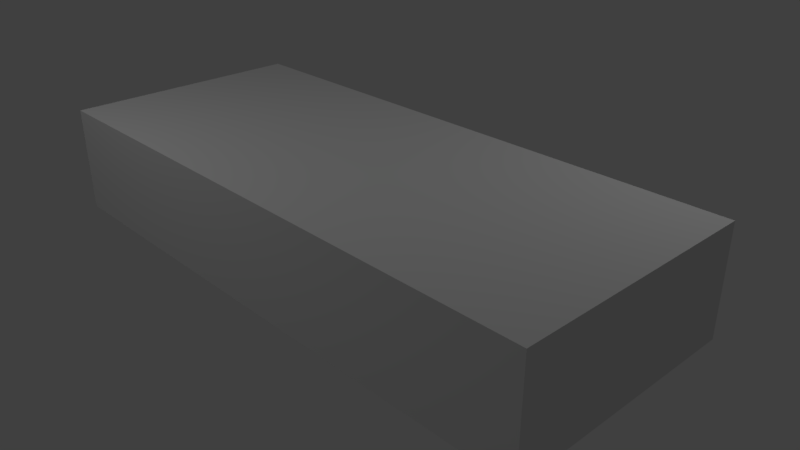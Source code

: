 # Source: MS_Stage_2.blend  (saved by Blender 2.79.0; exported with 4.5.12 LTS)
import bpy
from mathutils import Matrix  # noqa: F401  (used for matrix-valued properties, if any)

bpy.ops.wm.read_factory_settings(use_empty=True)
scene = bpy.context.scene
scene.name = 'Scene'

# ---- collections
col_collection_1 = bpy.data.collections.new('Collection 1'); scene.collection.children.link(col_collection_1)

# ---- materials (node trees are filled in below, after node groups)
mat_ms_stage_2_mat = bpy.data.materials.new('MS_Stage_2_Mat')
mat_ms_stage_2_mat.alpha_threshold = 0.0
mat_ms_stage_2_mat.use_transparent_shadow = False
mat_ms_stage_2_mat.roughness = 0.5
mat_ms_stage_2_mat.specular_intensity = 0.0

# ---- material node trees

# ---- world
world_world = bpy.data.worlds.new('World'); scene.world = world_world
world_world.color = (0.05088, 0.05088, 0.05088)
world_world.use_sun_shadow = False
world_world.sun_shadow_jitter_overblur = 0.0
world_world.cycles.sampling_method = 'MANUAL'

# ---- cameras
cam_camera = bpy.data.cameras.new('Camera')
cam_camera.clip_end = 100.0
cam_camera.lens = 35.0
cam_camera.sensor_width = 32.0
cam_camera.sensor_height = 18.0
cam_camera.ortho_scale = 7.314
cam_camera.dof.focus_distance = 0.0
cam_camera.dof.aperture_fstop = 128.0

# ---- lights
light_lamp_001 = bpy.data.lights.new('Lamp.001', 'POINT')
light_lamp_001.transmission_factor = 0.0
light_lamp_001.cutoff_distance = 30.0
light_lamp_001.energy = 100.0
light_lamp_001.shadow_buffer_clip_start = 1.001
light_lamp_001.shadow_soft_size = 0.1
light_lamp_001.shadow_maximum_resolution = 0.006
light_lamp_001.use_absolute_resolution = True
light_lamp = bpy.data.lights.new('Lamp', 'POINT')
light_lamp.transmission_factor = 0.0
light_lamp.cutoff_distance = 30.0
light_lamp.energy = 100.0
light_lamp.shadow_buffer_clip_start = 1.001
light_lamp.shadow_soft_size = 0.1
light_lamp.shadow_maximum_resolution = 0.006
light_lamp.use_absolute_resolution = True

# ---- meshes
me_plane_008 = bpy.data.meshes.new('Plane.008')
me_plane_008.from_pydata([(-2.601, -1.0, 0.0), (1.0, -1.0, 0.0), (-2.601, 1.0, 0.0), (1.0, 1.0, 0.0), (-2.601, 3.0, 0.0), (1.0, 3.0, 0.0), (-2.601, -3.0, 0.0), (1.0, -3.0, 0.0), (-2.601, -5.0, 0.0), (1.0, -5.0, 0.0), (3.702, -5.0, 0.0), (3.702, -3.0, 0.0), (3.702, 3.0, 0.0), (3.702, 1.0, 0.0), (3.702, -1.0, 0.0), (-4.0, -5.0, 0.0), (-4.0, -3.0, 0.0), (-4.0, 3.0, 0.0), (-4.0, -1.0, 0.0), (-4.0, 1.0, 0.0), (1.0, 3.0, -1.421), (1.0, -5.0, -1.421), (-2.601, -5.0, -1.421), (-2.601, 3.0, -1.421), (3.702, -1.0, -1.421), (3.702, -3.0, -1.421), (3.702, -5.0, -1.421), (3.702, 1.0, -1.421), (3.702, 3.0, -1.421), (-4.0, 3.0, -1.421), (-4.0, 1.0, -1.421), (-4.0, -5.0, -1.421), (-4.0, -1.0, -1.421), (-4.0, -3.0, -1.421), (3.027, 3.0, 0.0), (2.351, 3.0, 0.0), (1.676, 3.0, 0.0), (1.676, 1.0, 0.0), (2.351, 1.0, 0.0), (3.027, 1.0, 0.0), (3.027, -5.0, 0.0), (2.351, -5.0, 0.0), (1.676, -5.0, 0.0), (3.027, -3.0, 0.0), (2.351, -3.0, 0.0), (1.676, -3.0, 0.0), (3.027, -1.0, 0.0), (2.351, -1.0, 0.0), (1.676, -1.0, 0.0), (1.676, 3.0, -1.421), (2.351, 3.0, -1.421), (3.027, 3.0, -1.421), (1.676, -5.0, -1.421), (2.351, -5.0, -1.421), (3.027, -5.0, -1.421), (-1.701, -1.0, 0.0), (-0.8004, -1.0, 0.0), (0.0998, -1.0, 0.0), (0.0998, 1.0, 0.0), (-0.8004, 1.0, 0.0), (-1.701, 1.0, 0.0), (0.0998, 3.0, 0.0), (-0.8004, 3.0, 0.0), (-1.701, 3.0, 0.0), (-1.701, -3.0, 0.0), (-0.8004, -3.0, 0.0), (0.0998, -3.0, 0.0), (-1.701, -5.0, 0.0), (-0.8004, -5.0, 0.0), (0.0998, -5.0, 0.0), (0.0998, 3.0, -1.421), (-0.8004, 3.0, -1.421), (-1.701, 3.0, -1.421), (-1.701, -5.0, -1.421), (-0.8004, -5.0, -1.421), (0.0998, -5.0, -1.421), (1.0, -4.814, 0.0), (-2.601, -4.814, 0.0), (3.702, -4.814, 0.0), (-4.0, -4.814, 0.0), (-4.0, -4.814, -1.421), (3.702, -4.814, -1.421), (1.676, -4.814, 0.0), (2.351, -4.814, 0.0), (3.027, -4.814, 0.0), (0.0998, -4.814, 0.0), (-0.8004, -4.814, 0.0), (-1.701, -4.814, 0.0), (-2.601, 2.8, 0.0), (1.0, 2.8, 0.0), (3.702, 2.8, 0.0), (-4.0, 2.8, 0.0), (-4.0, 2.8, -1.421), (3.702, 2.8, -1.421), (1.676, 2.8, 0.0), (2.351, 2.8, 0.0), (3.027, 2.8, 0.0), (-1.701, 2.8, 0.0), (-0.8004, 2.8, 0.0), (0.0998, 2.8, 0.0), (3.626, 1.0, 0.0), (3.626, 3.0, -1.421), (3.626, -5.0, -1.421), (3.626, 3.0, 0.0), (3.626, -5.0, 0.0), (3.626, -3.0, 0.0), (3.626, -1.0, 0.0), (3.626, -4.814, 0.0), (3.626, 2.8, 0.0), (1.0, 3.0, -0.04925), (1.0, -5.0, -0.04925), (-2.601, 3.0, -0.04925), (3.702, -1.0, -0.04925), (3.702, -3.0, -0.04925), (3.702, -5.0, -0.04925), (3.702, 3.0, -0.04925), (-4.0, 3.0, -0.04925), (-4.0, -3.0, -0.04925), (-2.601, -5.0, -0.04925), (3.702, 1.0, -0.04925), (-4.0, 1.0, -0.04925), (-4.0, -5.0, -0.04925), (-4.0, -1.0, -0.04925), (1.676, -5.0, -0.04925), (2.351, -5.0, -0.04925), (3.027, -5.0, -0.04925), (1.676, 3.0, -0.04925), (2.351, 3.0, -0.04925), (3.027, 3.0, -0.04925), (0.0998, -5.0, -0.04925), (-0.8004, -5.0, -0.04925), (-1.701, -5.0, -0.04925), (-1.701, 3.0, -0.04925), (-0.8004, 3.0, -0.04925), (0.0998, 3.0, -0.04925), (3.702, -4.814, -0.04925), (-4.0, -4.814, -0.04925), (3.702, 2.8, -0.04925), (-4.0, 2.8, -0.04925), (3.626, -5.0, -0.04925), (3.626, 3.0, -0.04925)], [], [(57, 1, 3, 58), (99, 89, 5, 61), (55, 0, 6, 64), (87, 77, 8, 67), (6, 0, 18, 16), (108, 100, 13, 90), (107, 104, 10, 78), (77, 6, 16, 79), (88, 4, 17, 91), (118, 8, 15, 121), (0, 2, 19, 18), (140, 103, 12, 115), (106, 105, 11, 14), (100, 106, 14, 13), (117, 122, 32, 33), (122, 120, 30, 32), (138, 116, 29, 92), (136, 117, 33, 80), (137, 119, 27, 93), (135, 114, 26, 81), (112, 113, 25, 24), (119, 112, 24, 27), (139, 102, 26, 114), (134, 109, 20, 70), (111, 23, 29, 116), (131, 118, 22, 73), (110, 21, 52, 123), (123, 52, 53, 124), (124, 53, 54, 125), (3, 1, 48, 37), (37, 48, 47, 38), (38, 47, 46, 39), (1, 7, 45, 48), (48, 45, 44, 47), (47, 44, 43, 46), (109, 5, 36, 126), (126, 36, 35, 127), (127, 35, 34, 128), (76, 9, 42, 82), (82, 42, 41, 83), (83, 41, 40, 84), (89, 3, 37, 94), (94, 37, 38, 95), (95, 38, 39, 96), (110, 129, 75, 21), (129, 130, 74, 75), (130, 131, 73, 74), (111, 132, 72, 23), (132, 133, 71, 72), (133, 134, 70, 71), (76, 85, 69, 9), (85, 86, 68, 69), (86, 87, 67, 68), (1, 57, 66, 7), (57, 56, 65, 66), (56, 55, 64, 65), (88, 97, 63, 4), (97, 98, 62, 63), (98, 99, 61, 62), (0, 55, 60, 2), (55, 56, 59, 60), (56, 57, 58, 59), (65, 64, 87, 86), (66, 65, 86, 85), (7, 66, 85, 76), (44, 83, 84, 43), (45, 82, 83, 44), (7, 76, 82, 45), (113, 135, 81, 25), (121, 136, 80, 31), (8, 77, 79, 15), (105, 107, 78, 11), (64, 6, 77, 87), (59, 58, 99, 98), (60, 59, 98, 97), (2, 60, 97, 88), (35, 95, 96, 34), (36, 94, 95, 35), (5, 89, 94, 36), (115, 137, 93, 28), (120, 138, 92, 30), (2, 88, 91, 19), (103, 108, 90, 12), (58, 3, 89, 99), (34, 96, 108, 103), (43, 84, 107, 105), (125, 54, 102, 139), (39, 46, 106, 100), (46, 43, 105, 106), (128, 34, 103, 140), (84, 40, 104, 107), (96, 39, 100, 108), (51, 128, 140, 101), (40, 125, 139, 104), (19, 91, 138, 120), (12, 90, 137, 115), (15, 79, 136, 121), (11, 78, 135, 113), (62, 61, 134, 133), (63, 62, 133, 132), (4, 63, 132, 111), (68, 67, 131, 130), (69, 68, 130, 129), (9, 69, 129, 110), (50, 127, 128, 51), (49, 126, 127, 50), (20, 109, 126, 49), (41, 124, 125, 40), (42, 123, 124, 41), (9, 110, 123, 42), (67, 8, 118, 131), (4, 111, 116, 17), (61, 5, 109, 134), (104, 139, 114, 10), (13, 14, 112, 119), (14, 11, 113, 112), (78, 10, 114, 135), (90, 13, 119, 137), (79, 16, 117, 136), (91, 17, 116, 138), (18, 19, 120, 122), (16, 18, 122, 117), (101, 140, 115, 28), (22, 118, 121, 31)])
_uv = me_plane_008.uv_layers.new(name='UVMap')
_uv.uv.foreach_set('vector', [0.3063, 0.5, 0.3735, 0.5, 0.3735, 0.75, 0.3063, 0.75, 0.3063, 0.975, 0.3735, 0.975, 0.3735, 1.0, 0.3063, 1.0, 0.1718, 0.5, 0.1045, 0.5, 0.1045, 0.25, 0.1718, 0.25, 0.1718, 0.02322, 0.1045, 0.02322, 0.1045, 5.96e-08, 0.1718, 5.96e-08, 0.1045, 0.25, 0.1045, 0.5, 3.562e-08, 0.5, 0.0, 0.25, 0.5697, 0.975, 0.5697, 0.75, 0.5754, 0.75, 0.5754, 0.975, 0.5697, 0.02322, 0.5697, 0.0, 0.5754, 0.0, 0.5754, 0.02322, 0.1045, 0.02322, 0.1045, 0.25, 0.0, 0.25, 0.0, 0.02322, 0.1045, 0.975, 0.1045, 1.0, 8.906e-08, 1.0, 8.906e-08, 0.975, 0.8975, 0.1749, 0.8939, 0.1749, 0.8939, 0.0, 0.8975, 0.0, 0.1045, 0.5, 0.1045, 0.75, 3.562e-08, 0.75, 3.562e-08, 0.5, 0.7914, 0.009592, 0.7877, 0.009592, 0.7877, 0.0, 0.7914, 0.0, 0.5697, 0.5, 0.5697, 0.25, 0.5754, 0.25, 0.5754, 0.5, 0.5697, 0.75, 0.5697, 0.5, 0.5754, 0.5, 0.5754, 0.75, 0.6852, 0.75, 0.6852, 0.5, 0.7877, 0.5, 0.7877, 0.75, 0.6852, 0.5, 0.6852, 0.25, 0.7877, 0.25, 0.7877, 0.5, 0.6852, 0.02496, 0.6852, 2.98e-08, 0.7877, 0.0, 0.7877, 0.02496, 0.6852, 0.9768, 0.6852, 0.75, 0.7877, 0.75, 0.7877, 0.9768, 0.5791, 0.975, 0.5791, 0.75, 0.6816, 0.75, 0.6816, 0.975, 0.5791, 0.02322, 0.5791, 5.96e-08, 0.6816, 0.0, 0.6816, 0.02322, 0.5791, 0.5, 0.5791, 0.25, 0.6816, 0.25, 0.6816, 0.5, 0.5791, 0.75, 0.5791, 0.5, 0.6816, 0.5, 0.6816, 0.75, 0.8975, 0.9532, 1.0, 0.9532, 1.0, 0.9628, 0.8975, 0.9628, 0.7914, 0.4503, 0.7914, 0.3378, 0.8939, 0.3378, 0.8939, 0.4503, 0.7914, 0.7879, 0.8939, 0.7879, 0.8939, 0.9628, 0.7914, 0.9628, 0.8975, 0.2874, 0.8975, 0.1749, 1.0, 0.1749, 1.0, 0.2874, 0.8975, 0.625, 1.0, 0.625, 1.0, 0.7095, 0.8975, 0.7095, 0.8975, 0.7095, 1.0, 0.7095, 1.0, 0.7939, 0.8975, 0.7939, 0.8975, 0.7939, 1.0, 0.7939, 1.0, 0.8784, 0.8975, 0.8784, 0.3735, 0.75, 0.3735, 0.5, 0.424, 0.5, 0.424, 0.75, 0.424, 0.75, 0.424, 0.5, 0.4745, 0.5, 0.4745, 0.75, 0.4745, 0.75, 0.4745, 0.5, 0.5249, 0.5, 0.5249, 0.75, 0.3735, 0.5, 0.3735, 0.25, 0.424, 0.25, 0.424, 0.5, 0.424, 0.5, 0.424, 0.25, 0.4745, 0.25, 0.4745, 0.5, 0.4745, 0.5, 0.4745, 0.25, 0.5249, 0.25, 0.5249, 0.5, 0.7914, 0.3378, 0.7877, 0.3378, 0.7877, 0.2534, 0.7914, 0.2534, 0.7914, 0.2534, 0.7877, 0.2534, 0.7877, 0.1689, 0.7914, 0.1689, 0.7914, 0.1689, 0.7877, 0.1689, 0.7877, 0.08445, 0.7914, 0.08445, 0.3735, 0.02322, 0.3735, 5.96e-08, 0.424, 5.96e-08, 0.424, 0.02322, 0.424, 0.02322, 0.424, 5.96e-08, 0.4745, 5.96e-08, 0.4745, 0.02322, 0.4745, 0.02322, 0.4745, 5.96e-08, 0.5249, 0.0, 0.5249, 0.02322, 0.3735, 0.975, 0.3735, 0.75, 0.424, 0.75, 0.424, 0.975, 0.424, 0.975, 0.424, 0.75, 0.4745, 0.75, 0.4745, 0.975, 0.4745, 0.975, 0.4745, 0.75, 0.5249, 0.75, 0.5249, 0.975, 0.8975, 0.625, 0.8975, 0.5125, 1.0, 0.5125, 1.0, 0.625, 0.8975, 0.5125, 0.8975, 0.4, 1.0, 0.4, 1.0, 0.5125, 0.8975, 0.4, 0.8975, 0.2874, 1.0, 0.2874, 1.0, 0.4, 0.7914, 0.7879, 0.7914, 0.6754, 0.8939, 0.6754, 0.8939, 0.7879, 0.7914, 0.6754, 0.7914, 0.5629, 0.8939, 0.5629, 0.8939, 0.6754, 0.7914, 0.5629, 0.7914, 0.4503, 0.8939, 0.4503, 0.8939, 0.5629, 0.3735, 0.02322, 0.3063, 0.02322, 0.3063, 5.96e-08, 0.3735, 5.96e-08, 0.3063, 0.02322, 0.239, 0.02322, 0.239, 5.96e-08, 0.3063, 5.96e-08, 0.239, 0.02322, 0.1718, 0.02322, 0.1718, 5.96e-08, 0.239, 5.96e-08, 0.3735, 0.5, 0.3063, 0.5, 0.3063, 0.25, 0.3735, 0.25, 0.3063, 0.5, 0.239, 0.5, 0.239, 0.25, 0.3063, 0.25, 0.239, 0.5, 0.1718, 0.5, 0.1718, 0.25, 0.239, 0.25, 0.1045, 0.975, 0.1718, 0.975, 0.1718, 1.0, 0.1045, 1.0, 0.1718, 0.975, 0.239, 0.975, 0.239, 1.0, 0.1718, 1.0, 0.239, 0.975, 0.3063, 0.975, 0.3063, 1.0, 0.239, 1.0, 0.1045, 0.5, 0.1718, 0.5, 0.1718, 0.75, 0.1045, 0.75, 0.1718, 0.5, 0.239, 0.5, 0.239, 0.75, 0.1718, 0.75, 0.239, 0.5, 0.3063, 0.5, 0.3063, 0.75, 0.239, 0.75, 0.239, 0.25, 0.1718, 0.25, 0.1718, 0.02322, 0.239, 0.02322, 0.3063, 0.25, 0.239, 0.25, 0.239, 0.02322, 0.3063, 0.02322, 0.3735, 0.25, 0.3063, 0.25, 0.3063, 0.02322, 0.3735, 0.02322, 0.4745, 0.25, 0.4745, 0.02322, 0.5249, 0.02322, 0.5249, 0.25, 0.424, 0.25, 0.424, 0.02322, 0.4745, 0.02322, 0.4745, 0.25, 0.3735, 0.25, 0.3735, 0.02322, 0.424, 0.02322, 0.424, 0.25, 0.5791, 0.25, 0.5791, 0.02322, 0.6816, 0.02322, 0.6816, 0.25, 0.6852, 1.0, 0.6852, 0.9768, 0.7877, 0.9768, 0.7877, 1.0, 0.1045, 5.96e-08, 0.1045, 0.02322, 0.0, 0.02322, 0.0, 1.192e-07, 0.5697, 0.25, 0.5697, 0.02322, 0.5754, 0.02322, 0.5754, 0.25, 0.1718, 0.25, 0.1045, 0.25, 0.1045, 0.02322, 0.1718, 0.02322, 0.239, 0.75, 0.3063, 0.75, 0.3063, 0.975, 0.239, 0.975, 0.1718, 0.75, 0.239, 0.75, 0.239, 0.975, 0.1718, 0.975, 0.1045, 0.75, 0.1718, 0.75, 0.1718, 0.975, 0.1045, 0.975, 0.4745, 1.0, 0.4745, 0.975, 0.5249, 0.975, 0.5249, 1.0, 0.424, 1.0, 0.424, 0.975, 0.4745, 0.975, 0.4745, 1.0, 0.3735, 1.0, 0.3735, 0.975, 0.424, 0.975, 0.424, 1.0, 0.5791, 1.0, 0.5791, 0.975, 0.6816, 0.975, 0.6816, 1.0, 0.6852, 0.25, 0.6852, 0.02496, 0.7877, 0.02496, 0.7877, 0.25, 0.1045, 0.75, 0.1045, 0.975, 8.906e-08, 0.975, 3.562e-08, 0.75, 0.5697, 1.0, 0.5697, 0.975, 0.5754, 0.975, 0.5754, 1.0, 0.3063, 0.75, 0.3735, 0.75, 0.3735, 0.975, 0.3063, 0.975, 0.5249, 1.0, 0.5249, 0.975, 0.5697, 0.975, 0.5697, 1.0, 0.5249, 0.25, 0.5249, 0.02322, 0.5697, 0.02322, 0.5697, 0.25, 0.8975, 0.8784, 1.0, 0.8784, 1.0, 0.9532, 0.8975, 0.9532, 0.5249, 0.75, 0.5249, 0.5, 0.5697, 0.5, 0.5697, 0.75, 0.5249, 0.5, 0.5249, 0.25, 0.5697, 0.25, 0.5697, 0.5, 0.7914, 0.08445, 0.7877, 0.08445, 0.7877, 0.009592, 0.7914, 0.009592, 0.5249, 0.02322, 0.5249, 0.0, 0.5697, 0.0, 0.5697, 0.02322, 0.5249, 0.975, 0.5249, 0.75, 0.5697, 0.75, 0.5697, 0.975, 0.8939, 0.08445, 0.7914, 0.08445, 0.7914, 0.009592, 0.8939, 0.009592, 0.8939, 0.8784, 0.8975, 0.8784, 0.8975, 0.9532, 0.8939, 0.9532, 0.6816, 0.25, 0.6816, 0.02496, 0.6852, 0.02496, 0.6852, 0.25, 0.5754, 1.0, 0.5754, 0.975, 0.5791, 0.975, 0.5791, 1.0, 0.6816, 1.0, 0.6816, 0.9768, 0.6852, 0.9768, 0.6852, 1.0, 0.5754, 0.25, 0.5754, 0.02322, 0.5791, 0.02322, 0.5791, 0.25, 0.7877, 0.5629, 0.7877, 0.4503, 0.7914, 0.4503, 0.7914, 0.5629, 0.7877, 0.6754, 0.7877, 0.5629, 0.7914, 0.5629, 0.7914, 0.6754, 0.7877, 0.7879, 0.7877, 0.6754, 0.7914, 0.6754, 0.7914, 0.7879, 0.8939, 0.4, 0.8939, 0.2874, 0.8975, 0.2874, 0.8975, 0.4, 0.8939, 0.5125, 0.8939, 0.4, 0.8975, 0.4, 0.8975, 0.5125, 0.8939, 0.625, 0.8939, 0.5125, 0.8975, 0.5125, 0.8975, 0.625, 0.8939, 0.1689, 0.7914, 0.1689, 0.7914, 0.08445, 0.8939, 0.08445, 0.8939, 0.2534, 0.7914, 0.2534, 0.7914, 0.1689, 0.8939, 0.1689, 0.8939, 0.3378, 0.7914, 0.3378, 0.7914, 0.2534, 0.8939, 0.2534, 0.8939, 0.7939, 0.8975, 0.7939, 0.8975, 0.8784, 0.8939, 0.8784, 0.8939, 0.7095, 0.8975, 0.7095, 0.8975, 0.7939, 0.8939, 0.7939, 0.8939, 0.625, 0.8975, 0.625, 0.8975, 0.7095, 0.8939, 0.7095, 0.8939, 0.2874, 0.8939, 0.1749, 0.8975, 0.1749, 0.8975, 0.2874, 0.7877, 0.7879, 0.7914, 0.7879, 0.7914, 0.9628, 0.7877, 0.9628, 0.7877, 0.4503, 0.7877, 0.3378, 0.7914, 0.3378, 0.7914, 0.4503, 0.8939, 0.9532, 0.8975, 0.9532, 0.8975, 0.9628, 0.8939, 0.9628, 0.5754, 0.75, 0.5754, 0.5, 0.5791, 0.5, 0.5791, 0.75, 0.5754, 0.5, 0.5754, 0.25, 0.5791, 0.25, 0.5791, 0.5, 0.5754, 0.02322, 0.5754, 5.96e-08, 0.5791, 5.96e-08, 0.5791, 0.02322, 0.5754, 0.975, 0.5754, 0.75, 0.5791, 0.75, 0.5791, 0.975, 0.6816, 0.9768, 0.6816, 0.75, 0.6852, 0.75, 0.6852, 0.9768, 0.6816, 0.02496, 0.6816, 2.98e-08, 0.6852, 2.98e-08, 0.6852, 0.02496, 0.6816, 0.5, 0.6816, 0.25, 0.6852, 0.25, 0.6852, 0.5, 0.6816, 0.75, 0.6816, 0.5, 0.6852, 0.5, 0.6852, 0.75, 0.8939, 0.009592, 0.7914, 0.009592, 0.7914, 0.0, 0.8939, 0.0, 1.0, 0.1749, 0.8975, 0.1749, 0.8975, 0.0, 1.0, 0.0])
_uv = me_plane_008.uv_layers.new(name='MS_Stage_2_BakedUVs')
_uv.uv.foreach_set('vector', [0.3063, 0.5, 0.3735, 0.5, 0.3735, 0.75, 0.3063, 0.75, 0.3063, 0.975, 0.3735, 0.975, 0.3735, 1.0, 0.3063, 1.0, 0.1718, 0.5, 0.1045, 0.5, 0.1045, 0.25, 0.1718, 0.25, 0.1718, 0.02322, 0.1045, 0.02322, 0.1045, 5.96e-08, 0.1718, 5.96e-08, 0.1045, 0.25, 0.1045, 0.5, 3.562e-08, 0.5, 0.0, 0.25, 0.5697, 0.975, 0.5697, 0.75, 0.5754, 0.75, 0.5754, 0.975, 0.5697, 0.02322, 0.5697, 0.0, 0.5754, 0.0, 0.5754, 0.02322, 0.1045, 0.02322, 0.1045, 0.25, 0.0, 0.25, 0.0, 0.02322, 0.1045, 0.975, 0.1045, 1.0, 8.906e-08, 1.0, 8.906e-08, 0.975, 0.8975, 0.1749, 0.8939, 0.1749, 0.8939, 0.0, 0.8975, 0.0, 0.1045, 0.5, 0.1045, 0.75, 3.562e-08, 0.75, 3.562e-08, 0.5, 0.7914, 0.009592, 0.7877, 0.009592, 0.7877, 0.0, 0.7914, 0.0, 0.5697, 0.5, 0.5697, 0.25, 0.5754, 0.25, 0.5754, 0.5, 0.5697, 0.75, 0.5697, 0.5, 0.5754, 0.5, 0.5754, 0.75, 0.6852, 0.75, 0.6852, 0.5, 0.7877, 0.5, 0.7877, 0.75, 0.6852, 0.5, 0.6852, 0.25, 0.7877, 0.25, 0.7877, 0.5, 0.6852, 0.02496, 0.6852, 2.98e-08, 0.7877, 0.0, 0.7877, 0.02496, 0.6852, 0.9768, 0.6852, 0.75, 0.7877, 0.75, 0.7877, 0.9768, 0.5791, 0.975, 0.5791, 0.75, 0.6816, 0.75, 0.6816, 0.975, 0.5791, 0.02322, 0.5791, 5.96e-08, 0.6816, 0.0, 0.6816, 0.02322, 0.5791, 0.5, 0.5791, 0.25, 0.6816, 0.25, 0.6816, 0.5, 0.5791, 0.75, 0.5791, 0.5, 0.6816, 0.5, 0.6816, 0.75, 0.8975, 0.9532, 1.0, 0.9532, 1.0, 0.9628, 0.8975, 0.9628, 0.7914, 0.4503, 0.7914, 0.3378, 0.8939, 0.3378, 0.8939, 0.4503, 0.7914, 0.7879, 0.8939, 0.7879, 0.8939, 0.9628, 0.7914, 0.9628, 0.8975, 0.2874, 0.8975, 0.1749, 1.0, 0.1749, 1.0, 0.2874, 0.8975, 0.625, 1.0, 0.625, 1.0, 0.7095, 0.8975, 0.7095, 0.8975, 0.7095, 1.0, 0.7095, 1.0, 0.7939, 0.8975, 0.7939, 0.8975, 0.7939, 1.0, 0.7939, 1.0, 0.8784, 0.8975, 0.8784, 0.3735, 0.75, 0.3735, 0.5, 0.424, 0.5, 0.424, 0.75, 0.424, 0.75, 0.424, 0.5, 0.4745, 0.5, 0.4745, 0.75, 0.4745, 0.75, 0.4745, 0.5, 0.5249, 0.5, 0.5249, 0.75, 0.3735, 0.5, 0.3735, 0.25, 0.424, 0.25, 0.424, 0.5, 0.424, 0.5, 0.424, 0.25, 0.4745, 0.25, 0.4745, 0.5, 0.4745, 0.5, 0.4745, 0.25, 0.5249, 0.25, 0.5249, 0.5, 0.7914, 0.3378, 0.7877, 0.3378, 0.7877, 0.2534, 0.7914, 0.2534, 0.7914, 0.2534, 0.7877, 0.2534, 0.7877, 0.1689, 0.7914, 0.1689, 0.7914, 0.1689, 0.7877, 0.1689, 0.7877, 0.08445, 0.7914, 0.08445, 0.3735, 0.02322, 0.3735, 5.96e-08, 0.424, 5.96e-08, 0.424, 0.02322, 0.424, 0.02322, 0.424, 5.96e-08, 0.4745, 5.96e-08, 0.4745, 0.02322, 0.4745, 0.02322, 0.4745, 5.96e-08, 0.5249, 0.0, 0.5249, 0.02322, 0.3735, 0.975, 0.3735, 0.75, 0.424, 0.75, 0.424, 0.975, 0.424, 0.975, 0.424, 0.75, 0.4745, 0.75, 0.4745, 0.975, 0.4745, 0.975, 0.4745, 0.75, 0.5249, 0.75, 0.5249, 0.975, 0.8975, 0.625, 0.8975, 0.5125, 1.0, 0.5125, 1.0, 0.625, 0.8975, 0.5125, 0.8975, 0.4, 1.0, 0.4, 1.0, 0.5125, 0.8975, 0.4, 0.8975, 0.2874, 1.0, 0.2874, 1.0, 0.4, 0.7914, 0.7879, 0.7914, 0.6754, 0.8939, 0.6754, 0.8939, 0.7879, 0.7914, 0.6754, 0.7914, 0.5629, 0.8939, 0.5629, 0.8939, 0.6754, 0.7914, 0.5629, 0.7914, 0.4503, 0.8939, 0.4503, 0.8939, 0.5629, 0.3735, 0.02322, 0.3063, 0.02322, 0.3063, 5.96e-08, 0.3735, 5.96e-08, 0.3063, 0.02322, 0.239, 0.02322, 0.239, 5.96e-08, 0.3063, 5.96e-08, 0.239, 0.02322, 0.1718, 0.02322, 0.1718, 5.96e-08, 0.239, 5.96e-08, 0.3735, 0.5, 0.3063, 0.5, 0.3063, 0.25, 0.3735, 0.25, 0.3063, 0.5, 0.239, 0.5, 0.239, 0.25, 0.3063, 0.25, 0.239, 0.5, 0.1718, 0.5, 0.1718, 0.25, 0.239, 0.25, 0.1045, 0.975, 0.1718, 0.975, 0.1718, 1.0, 0.1045, 1.0, 0.1718, 0.975, 0.239, 0.975, 0.239, 1.0, 0.1718, 1.0, 0.239, 0.975, 0.3063, 0.975, 0.3063, 1.0, 0.239, 1.0, 0.1045, 0.5, 0.1718, 0.5, 0.1718, 0.75, 0.1045, 0.75, 0.1718, 0.5, 0.239, 0.5, 0.239, 0.75, 0.1718, 0.75, 0.239, 0.5, 0.3063, 0.5, 0.3063, 0.75, 0.239, 0.75, 0.239, 0.25, 0.1718, 0.25, 0.1718, 0.02322, 0.239, 0.02322, 0.3063, 0.25, 0.239, 0.25, 0.239, 0.02322, 0.3063, 0.02322, 0.3735, 0.25, 0.3063, 0.25, 0.3063, 0.02322, 0.3735, 0.02322, 0.4745, 0.25, 0.4745, 0.02322, 0.5249, 0.02322, 0.5249, 0.25, 0.424, 0.25, 0.424, 0.02322, 0.4745, 0.02322, 0.4745, 0.25, 0.3735, 0.25, 0.3735, 0.02322, 0.424, 0.02322, 0.424, 0.25, 0.5791, 0.25, 0.5791, 0.02322, 0.6816, 0.02322, 0.6816, 0.25, 0.6852, 1.0, 0.6852, 0.9768, 0.7877, 0.9768, 0.7877, 1.0, 0.1045, 5.96e-08, 0.1045, 0.02322, 0.0, 0.02322, 0.0, 1.192e-07, 0.5697, 0.25, 0.5697, 0.02322, 0.5754, 0.02322, 0.5754, 0.25, 0.1718, 0.25, 0.1045, 0.25, 0.1045, 0.02322, 0.1718, 0.02322, 0.239, 0.75, 0.3063, 0.75, 0.3063, 0.975, 0.239, 0.975, 0.1718, 0.75, 0.239, 0.75, 0.239, 0.975, 0.1718, 0.975, 0.1045, 0.75, 0.1718, 0.75, 0.1718, 0.975, 0.1045, 0.975, 0.4745, 1.0, 0.4745, 0.975, 0.5249, 0.975, 0.5249, 1.0, 0.424, 1.0, 0.424, 0.975, 0.4745, 0.975, 0.4745, 1.0, 0.3735, 1.0, 0.3735, 0.975, 0.424, 0.975, 0.424, 1.0, 0.5791, 1.0, 0.5791, 0.975, 0.6816, 0.975, 0.6816, 1.0, 0.6852, 0.25, 0.6852, 0.02496, 0.7877, 0.02496, 0.7877, 0.25, 0.1045, 0.75, 0.1045, 0.975, 8.906e-08, 0.975, 3.562e-08, 0.75, 0.5697, 1.0, 0.5697, 0.975, 0.5754, 0.975, 0.5754, 1.0, 0.3063, 0.75, 0.3735, 0.75, 0.3735, 0.975, 0.3063, 0.975, 0.5249, 1.0, 0.5249, 0.975, 0.5697, 0.975, 0.5697, 1.0, 0.5249, 0.25, 0.5249, 0.02322, 0.5697, 0.02322, 0.5697, 0.25, 0.8975, 0.8784, 1.0, 0.8784, 1.0, 0.9532, 0.8975, 0.9532, 0.5249, 0.75, 0.5249, 0.5, 0.5697, 0.5, 0.5697, 0.75, 0.5249, 0.5, 0.5249, 0.25, 0.5697, 0.25, 0.5697, 0.5, 0.7914, 0.08445, 0.7877, 0.08445, 0.7877, 0.009592, 0.7914, 0.009592, 0.5249, 0.02322, 0.5249, 0.0, 0.5697, 0.0, 0.5697, 0.02322, 0.5249, 0.975, 0.5249, 0.75, 0.5697, 0.75, 0.5697, 0.975, 0.8939, 0.08445, 0.7914, 0.08445, 0.7914, 0.009592, 0.8939, 0.009592, 0.8939, 0.8784, 0.8975, 0.8784, 0.8975, 0.9532, 0.8939, 0.9532, 0.6816, 0.25, 0.6816, 0.02496, 0.6852, 0.02496, 0.6852, 0.25, 0.5754, 1.0, 0.5754, 0.975, 0.5791, 0.975, 0.5791, 1.0, 0.6816, 1.0, 0.6816, 0.9768, 0.6852, 0.9768, 0.6852, 1.0, 0.5754, 0.25, 0.5754, 0.02322, 0.5791, 0.02322, 0.5791, 0.25, 0.7877, 0.5629, 0.7877, 0.4503, 0.7914, 0.4503, 0.7914, 0.5629, 0.7877, 0.6754, 0.7877, 0.5629, 0.7914, 0.5629, 0.7914, 0.6754, 0.7877, 0.7879, 0.7877, 0.6754, 0.7914, 0.6754, 0.7914, 0.7879, 0.8939, 0.4, 0.8939, 0.2874, 0.8975, 0.2874, 0.8975, 0.4, 0.8939, 0.5125, 0.8939, 0.4, 0.8975, 0.4, 0.8975, 0.5125, 0.8939, 0.625, 0.8939, 0.5125, 0.8975, 0.5125, 0.8975, 0.625, 0.8939, 0.1689, 0.7914, 0.1689, 0.7914, 0.08445, 0.8939, 0.08445, 0.8939, 0.2534, 0.7914, 0.2534, 0.7914, 0.1689, 0.8939, 0.1689, 0.8939, 0.3378, 0.7914, 0.3378, 0.7914, 0.2534, 0.8939, 0.2534, 0.8939, 0.7939, 0.8975, 0.7939, 0.8975, 0.8784, 0.8939, 0.8784, 0.8939, 0.7095, 0.8975, 0.7095, 0.8975, 0.7939, 0.8939, 0.7939, 0.8939, 0.625, 0.8975, 0.625, 0.8975, 0.7095, 0.8939, 0.7095, 0.8939, 0.2874, 0.8939, 0.1749, 0.8975, 0.1749, 0.8975, 0.2874, 0.7877, 0.7879, 0.7914, 0.7879, 0.7914, 0.9628, 0.7877, 0.9628, 0.7877, 0.4503, 0.7877, 0.3378, 0.7914, 0.3378, 0.7914, 0.4503, 0.8939, 0.9532, 0.8975, 0.9532, 0.8975, 0.9628, 0.8939, 0.9628, 0.5754, 0.75, 0.5754, 0.5, 0.5791, 0.5, 0.5791, 0.75, 0.5754, 0.5, 0.5754, 0.25, 0.5791, 0.25, 0.5791, 0.5, 0.5754, 0.02322, 0.5754, 5.96e-08, 0.5791, 5.96e-08, 0.5791, 0.02322, 0.5754, 0.975, 0.5754, 0.75, 0.5791, 0.75, 0.5791, 0.975, 0.6816, 0.9768, 0.6816, 0.75, 0.6852, 0.75, 0.6852, 0.9768, 0.6816, 0.02496, 0.6816, 2.98e-08, 0.6852, 2.98e-08, 0.6852, 0.02496, 0.6816, 0.5, 0.6816, 0.25, 0.6852, 0.25, 0.6852, 0.5, 0.6816, 0.75, 0.6816, 0.5, 0.6852, 0.5, 0.6852, 0.75, 0.8939, 0.009592, 0.7914, 0.009592, 0.7914, 0.0, 0.8939, 0.0, 1.0, 0.1749, 0.8975, 0.1749, 0.8975, 0.0, 1.0, 0.0])
_uv.active_render = True
me_plane_008.materials.append(mat_ms_stage_2_mat)
me_plane_008.use_remesh_preserve_volume = False
me_plane_008.use_remesh_preserve_attributes = False
me_plane_008.use_mirror_vertex_groups = False
me_plane_008.update()

# ---- objects
ob_lamp_001 = bpy.data.objects.new('Lamp.001', light_lamp_001)
ob_lamp = bpy.data.objects.new('Lamp', light_lamp)
ob_camera = bpy.data.objects.new('Camera', cam_camera)
ob_ms_catwalk = bpy.data.objects.new('MS_Catwalk', me_plane_008)

# ---- transforms, parenting, visibility, modifiers, constraints
ob_lamp_001.location = (-2.659, -4.037, 5.904)
ob_lamp_001.rotation_euler = (0.6503, 0.05522, 1.866)
ob_lamp_001.lock_rotations_4d = False
ob_lamp_001.empty_display_type = 'ARROWS'
ob_lamp_001.color = (0.0, 0.0, 0.0, 0.0)
ob_lamp_001.lineart.crease_threshold = 0.0
ob_lamp.location = (3.525, 3.679, 5.904)
ob_lamp.rotation_euler = (0.6503, 0.05522, 1.866)
ob_lamp.lock_rotations_4d = False
ob_lamp.empty_display_type = 'ARROWS'
ob_lamp.color = (0.0, 0.0, 0.0, 0.0)
ob_lamp.lineart.crease_threshold = 0.0
ob_camera.location = (7.481, -6.508, 5.344)
ob_camera.rotation_euler = (1.109, 0.0, 0.8149)
ob_camera.lock_rotations_4d = False
ob_camera.empty_display_type = 'ARROWS'
ob_camera.color = (0.0, 0.0, 0.0, 0.0)
ob_camera.display_type = 'WIRE'
ob_camera.lineart.crease_threshold = 0.0
ob_ms_catwalk.location = (0.0, 0.4389, 1.283)
ob_ms_catwalk.scale = (1.05, 0.4292, 1.05)
ob_ms_catwalk.lineart.crease_threshold = 0.0

# ---- collection membership
col_collection_1.objects.link(ob_lamp_001)
col_collection_1.objects.link(ob_lamp)
col_collection_1.objects.link(ob_camera)
col_collection_1.objects.link(ob_ms_catwalk)

# ---- scene / render settings (as saved in the file)
scene.camera = ob_camera
scene.frame_start = 1; scene.frame_end = 250; scene.frame_set(1)
scene.render.engine = 'BLENDER_EEVEE_NEXT'
scene.render.resolution_percentage = 50
scene.render.dither_intensity = 0.0
scene.cycles.use_denoising = False
scene.cycles.samples = 128
scene.cycles.sampling_pattern = 'TABULATED_SOBOL'
scene.cycles.use_adaptive_sampling = False
scene.cycles.use_light_tree = False
scene.cycles.blur_glossy = 0.0
scene.cycles.sample_clamp_indirect = 0.0
scene.view_settings.view_transform = 'Standard'
bpy.context.view_layer.update()
